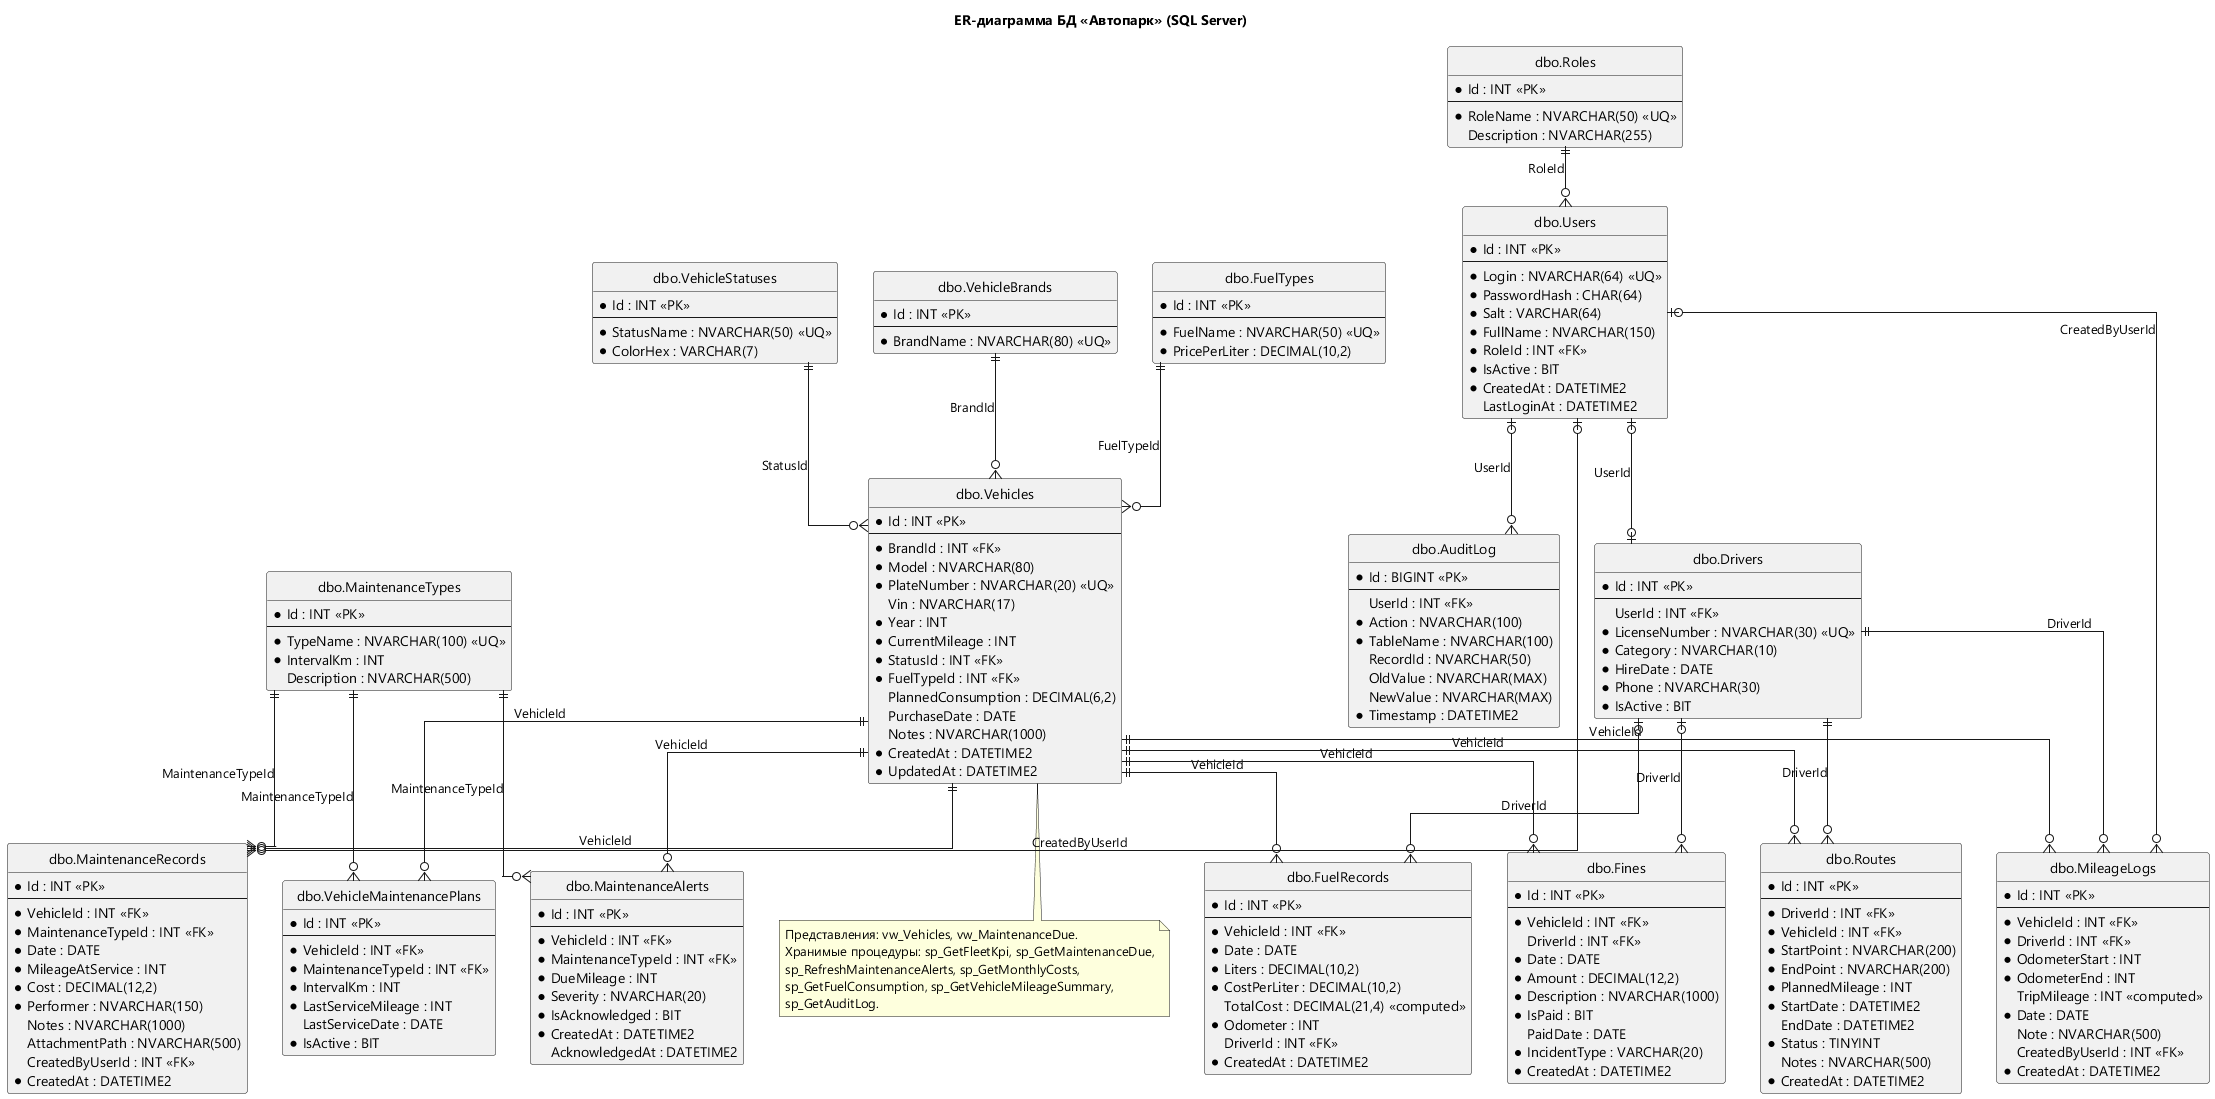

The diagram above was rendered by PlantUML. Its source (embedded in the PNG):
@startuml ER-Autopark
' ============================================================
'  ИС «Автопарк» — ER-диаграмма базы данных FleetManagerDB
'  Нотация «воронья лапка» (crow's foot)
' ============================================================
title ER-диаграмма БД «Автопарк» (SQL Server)

skinparam shadowing false
skinparam defaultFontName "Segoe UI"
skinparam linetype ortho
skinparam entity {
  BackgroundColor #FFFFFF
  BorderColor #2F6DB5
  HeaderBackgroundColor #EAF2FB
  HeaderBorderColor #2F6DB5
  FontColor #1F2937
}
hide circle
hide methods

' ---------------- Справочники ----------------

entity "dbo.Roles" as Roles {
  * Id : INT <<PK>>
  --
  * RoleName : NVARCHAR(50) <<UQ>>
  Description : NVARCHAR(255)
}

entity "dbo.VehicleStatuses" as VehicleStatuses {
  * Id : INT <<PK>>
  --
  * StatusName : NVARCHAR(50) <<UQ>>
  * ColorHex : VARCHAR(7)
}

entity "dbo.VehicleBrands" as VehicleBrands {
  * Id : INT <<PK>>
  --
  * BrandName : NVARCHAR(80) <<UQ>>
}

entity "dbo.FuelTypes" as FuelTypes {
  * Id : INT <<PK>>
  --
  * FuelName : NVARCHAR(50) <<UQ>>
  * PricePerLiter : DECIMAL(10,2)
}

entity "dbo.MaintenanceTypes" as MaintenanceTypes {
  * Id : INT <<PK>>
  --
  * TypeName : NVARCHAR(100) <<UQ>>
  * IntervalKm : INT
  Description : NVARCHAR(500)
}

' ---------------- Пользователи и водители ----------------

entity "dbo.Users" as Users {
  * Id : INT <<PK>>
  --
  * Login : NVARCHAR(64) <<UQ>>
  * PasswordHash : CHAR(64)
  * Salt : VARCHAR(64)
  * FullName : NVARCHAR(150)
  * RoleId : INT <<FK>>
  * IsActive : BIT
  * CreatedAt : DATETIME2
  LastLoginAt : DATETIME2
}

entity "dbo.Drivers" as Drivers {
  * Id : INT <<PK>>
  --
  UserId : INT <<FK>>
  * LicenseNumber : NVARCHAR(30) <<UQ>>
  * Category : NVARCHAR(10)
  * HireDate : DATE
  * Phone : NVARCHAR(30)
  * IsActive : BIT
}

' ---------------- Транспорт ----------------

entity "dbo.Vehicles" as Vehicles {
  * Id : INT <<PK>>
  --
  * BrandId : INT <<FK>>
  * Model : NVARCHAR(80)
  * PlateNumber : NVARCHAR(20) <<UQ>>
  Vin : NVARCHAR(17)
  * Year : INT
  * CurrentMileage : INT
  * StatusId : INT <<FK>>
  * FuelTypeId : INT <<FK>>
  PlannedConsumption : DECIMAL(6,2)
  PurchaseDate : DATE
  Notes : NVARCHAR(1000)
  * CreatedAt : DATETIME2
  * UpdatedAt : DATETIME2
}

' ---------------- Эксплуатация ----------------

entity "dbo.Routes" as Routes {
  * Id : INT <<PK>>
  --
  * DriverId : INT <<FK>>
  * VehicleId : INT <<FK>>
  * StartPoint : NVARCHAR(200)
  * EndPoint : NVARCHAR(200)
  * PlannedMileage : INT
  * StartDate : DATETIME2
  EndDate : DATETIME2
  * Status : TINYINT
  Notes : NVARCHAR(500)
  * CreatedAt : DATETIME2
}

entity "dbo.MileageLogs" as MileageLogs {
  * Id : INT <<PK>>
  --
  * VehicleId : INT <<FK>>
  * DriverId : INT <<FK>>
  * OdometerStart : INT
  * OdometerEnd : INT
  TripMileage : INT <<computed>>
  * Date : DATE
  Note : NVARCHAR(500)
  CreatedByUserId : INT <<FK>>
  * CreatedAt : DATETIME2
}

entity "dbo.FuelRecords" as FuelRecords {
  * Id : INT <<PK>>
  --
  * VehicleId : INT <<FK>>
  * Date : DATE
  * Liters : DECIMAL(10,2)
  * CostPerLiter : DECIMAL(10,2)
  TotalCost : DECIMAL(21,4) <<computed>>
  * Odometer : INT
  DriverId : INT <<FK>>
  * CreatedAt : DATETIME2
}

entity "dbo.Fines" as Fines {
  * Id : INT <<PK>>
  --
  * VehicleId : INT <<FK>>
  DriverId : INT <<FK>>
  * Date : DATE
  * Amount : DECIMAL(12,2)
  * Description : NVARCHAR(1000)
  * IsPaid : BIT
  PaidDate : DATE
  * IncidentType : VARCHAR(20)
  * CreatedAt : DATETIME2
}

' ---------------- Техническое обслуживание ----------------

entity "dbo.VehicleMaintenancePlans" as VehicleMaintenancePlans {
  * Id : INT <<PK>>
  --
  * VehicleId : INT <<FK>>
  * MaintenanceTypeId : INT <<FK>>
  * IntervalKm : INT
  * LastServiceMileage : INT
  LastServiceDate : DATE
  * IsActive : BIT
}

entity "dbo.MaintenanceRecords" as MaintenanceRecords {
  * Id : INT <<PK>>
  --
  * VehicleId : INT <<FK>>
  * MaintenanceTypeId : INT <<FK>>
  * Date : DATE
  * MileageAtService : INT
  * Cost : DECIMAL(12,2)
  * Performer : NVARCHAR(150)
  Notes : NVARCHAR(1000)
  AttachmentPath : NVARCHAR(500)
  CreatedByUserId : INT <<FK>>
  * CreatedAt : DATETIME2
}

entity "dbo.MaintenanceAlerts" as MaintenanceAlerts {
  * Id : INT <<PK>>
  --
  * VehicleId : INT <<FK>>
  * MaintenanceTypeId : INT <<FK>>
  * DueMileage : INT
  * Severity : NVARCHAR(20)
  * IsAcknowledged : BIT
  * CreatedAt : DATETIME2
  AcknowledgedAt : DATETIME2
}

' ---------------- Аудит ----------------

entity "dbo.AuditLog" as AuditLog {
  * Id : BIGINT <<PK>>
  --
  UserId : INT <<FK>>
  * Action : NVARCHAR(100)
  * TableName : NVARCHAR(100)
  RecordId : NVARCHAR(50)
  OldValue : NVARCHAR(MAX)
  NewValue : NVARCHAR(MAX)
  * Timestamp : DATETIME2
}

' ================== Связи ==================

Roles ||--o{ Users : "RoleId"
Users |o--o| Drivers : "UserId"

VehicleBrands ||--o{ Vehicles : "BrandId"
VehicleStatuses ||--o{ Vehicles : "StatusId"
FuelTypes ||--o{ Vehicles : "FuelTypeId"

Drivers ||--o{ Routes : "DriverId"
Vehicles ||--o{ Routes : "VehicleId"

Vehicles ||--o{ MileageLogs : "VehicleId"
Drivers ||--o{ MileageLogs : "DriverId"
Users |o--o{ MileageLogs : "CreatedByUserId"

Vehicles ||--o{ FuelRecords : "VehicleId"
Drivers |o--o{ FuelRecords : "DriverId"

Vehicles ||--o{ Fines : "VehicleId"
Drivers |o--o{ Fines : "DriverId"

Vehicles ||--o{ VehicleMaintenancePlans : "VehicleId"
MaintenanceTypes ||--o{ VehicleMaintenancePlans : "MaintenanceTypeId"

Vehicles ||--o{ MaintenanceRecords : "VehicleId"
MaintenanceTypes ||--o{ MaintenanceRecords : "MaintenanceTypeId"
Users |o--o{ MaintenanceRecords : "CreatedByUserId"

Vehicles ||--o{ MaintenanceAlerts : "VehicleId"
MaintenanceTypes ||--o{ MaintenanceAlerts : "MaintenanceTypeId"

Users |o--o{ AuditLog : "UserId"

note bottom of Vehicles
  Представления: vw_Vehicles, vw_MaintenanceDue.
  Хранимые процедуры: sp_GetFleetKpi, sp_GetMaintenanceDue,
  sp_RefreshMaintenanceAlerts, sp_GetMonthlyCosts,
  sp_GetFuelConsumption, sp_GetVehicleMileageSummary,
  sp_GetAuditLog.
end note

@enduml